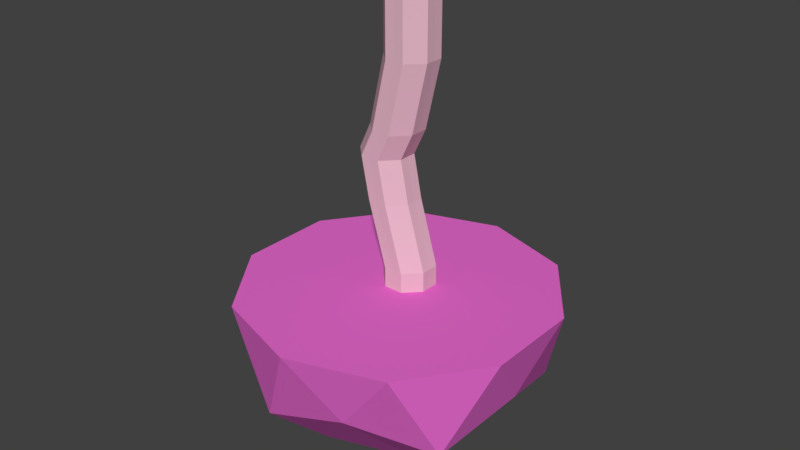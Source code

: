 # Source: bigmushrom.blend  (saved by Blender 2.77.0; exported with 4.5.12 LTS)
import bpy
from mathutils import Matrix  # noqa: F401  (used for matrix-valued properties, if any)

bpy.ops.wm.read_factory_settings(use_empty=True)
scene = bpy.context.scene
scene.name = 'Scene'

# ---- collections
col_collection_1 = bpy.data.collections.new('Collection 1'); scene.collection.children.link(col_collection_1)

# ---- materials (node trees are filled in below, after node groups)
mat_fantasyleg = bpy.data.materials.new('FantasyLeg')
mat_fantasyleg.alpha_threshold = 0.0
mat_fantasyleg.use_transparent_shadow = False
mat_fantasyleg.diffuse_color = (0.8, 0.4869, 0.5796, 1.0)
mat_fantasyleg.roughness = 0.5
mat_fantasyhead = bpy.data.materials.new('FantasyHead')
mat_fantasyhead.alpha_threshold = 0.0
mat_fantasyhead.use_transparent_shadow = False
mat_fantasyhead.diffuse_color = (0.8, 0.1463, 0.619, 1.0)
mat_fantasyhead.roughness = 0.5

# ---- material node trees

# ---- world
world_world = bpy.data.worlds.new('World'); scene.world = world_world
world_world.color = (0.05088, 0.05088, 0.05088)
world_world.use_sun_shadow = False
world_world.sun_shadow_jitter_overblur = 0.0
world_world.cycles.sampling_method = 'MANUAL'

# ---- meshes
me_cube_001 = bpy.data.meshes.new('Cube.001')
me_cube_001.from_pydata([(-0.7803, -0.7379, -1.756), (-0.4901, 0.734, -1.756), (-0.1999, 0.7379, -1.756), (-0.621, -0.734, -3.855), (0.2439, 6.432e-09, -1.756), (0.2478, -0.2902, -1.756), (-1.224, 6.432e-09, -1.756), (-1.228, 0.2902, -1.756), (-0.734, 6.432e-09, 2.353), (-0.734, 6.432e-09, 0.3534), (0.734, 6.432e-09, 2.353), (0.734, 6.432e-09, 0.3534), (-2.437e-08, 0.734, 2.353), (-2.437e-08, 0.734, 0.3534), (-2.437e-08, -0.734, 2.353), (-2.437e-08, -0.734, 0.3534), (-0.7379, 0.2902, 2.353), (0.7379, 0.2902, 0.3534), (-0.7379, 0.2902, 0.3534), (0.7379, 0.2902, 2.353), (-0.7379, -0.2902, 0.3534), (0.7379, -0.2902, 2.353), (-0.7379, -0.2902, 2.353), (0.7379, -0.2902, 0.3534), (-0.1445, 6.432e-09, -2.571), (0.2902, 0.7379, 2.353), (0.2902, -0.7379, 0.3534), (-0.5883, 0.7379, -2.571), (0.2902, 0.7379, 0.3534), (0.2902, -0.7379, 2.353), (-0.1405, 0.2902, -2.571), (-1.169, -0.7379, -2.571), (-0.2902, 0.7379, 0.3534), (-0.2902, -0.7379, 2.353), (-0.2902, 0.7379, 2.353), (-0.2902, -0.7379, 0.3534), (-1.616, -0.2902, -2.571), (-0.8785, 0.734, -2.571), (-0.4901, -0.734, -1.756), (-0.9112, -0.7379, -3.855), (-0.621, 0.734, -3.855), (-0.3308, 0.7379, -3.855), (0.2478, 0.2902, -1.756), (-1.228, -0.2902, -1.756), (0.1129, 6.432e-09, -3.855), (0.1169, -0.2902, -3.855), (-0.7803, 0.7379, -1.756), (-1.355, 6.432e-09, -3.855), (-1.359, 0.2902, -3.855), (-0.1999, -0.7379, -1.756), (-0.8785, -0.734, -2.571), (-0.1405, -0.2902, -2.571), (-1.616, 0.2902, -2.571), (-1.612, 6.432e-09, -2.571), (-1.169, 0.7379, -2.571), (-0.5883, -0.7379, -2.571), (0.6826, 6.432e-09, -6.549), (0.2388, 0.7379, -6.549), (0.6865, 0.2902, -6.549), (0.1169, 0.2902, -3.855), (-1.359, -0.2902, -3.855), (-0.3416, -0.7379, -6.549), (-0.7893, -0.2902, -6.549), (-0.9112, 0.7379, -3.855), (-0.0514, 0.734, -6.549), (-0.3308, -0.7379, -3.855), (-0.05478, 0.734, -5.806), (-0.7927, -0.2902, -5.806), (-0.345, -0.7379, -5.806), (0.6832, 0.2902, -5.806), (0.2354, 0.7379, -5.806), (0.6792, 6.432e-09, -5.806), (-0.05478, -0.734, -5.806), (0.6832, -0.2902, -5.806), (-0.7927, 0.2902, -5.806), (-0.7888, 6.432e-09, -5.806), (-0.345, 0.7379, -5.806), (0.2354, -0.7379, -5.806), (-0.0514, -0.734, -6.549), (0.6865, -0.2902, -6.549), (-0.7893, 0.2902, -6.549), (-0.7854, 6.432e-09, -6.549), (-0.3416, 0.7379, -6.549), (0.2388, -0.7379, -6.549), (-0.8385, -2.829, -10.73), (1.986, -1.911, -10.73), (1.205, -4.313, -8.401), (4.029, -0.4262, -8.401), (1.986, 1.059, -10.73), (-2.584, -0.4262, -10.73), (-3.365, -2.829, -8.401), (-0.8385, 1.976, -10.73), (-3.365, 1.976, -8.401), (1.205, 3.461, -8.401), (4.512, -1.911, -6.406), (4.512, 1.059, -6.406), (-0.05793, -5.231, -6.406), (2.766, -4.313, -6.406), (-4.628, -1.911, -6.406), (-2.882, -4.313, -6.406), (-2.882, 3.461, -6.406), (-4.628, 1.059, -6.406), (2.766, 3.461, -6.406), (-0.05793, 4.379, -6.406), (3.419, 2.1, -9.202), (-1.386, 3.661, -9.202), (-4.356, -0.4262, -9.202), (-1.386, -4.513, -9.202), (3.419, -2.952, -9.202), (-0.05793, -0.4262, -11.3)], [], [(35, 33, 22, 20), (18, 16, 34, 32), (19, 10, 11, 17), (22, 8, 9, 20), (29, 14, 15, 26), (34, 12, 13, 32), (28, 25, 19, 17), (18, 32, 46, 7), (8, 16, 18, 9), (23, 26, 49, 5), (11, 23, 5, 4), (32, 13, 1, 46), (35, 20, 43, 0), (10, 21, 23, 11), (13, 28, 2, 1), (28, 17, 42, 2), (20, 9, 6, 43), (9, 18, 7, 6), (12, 25, 28, 13), (23, 21, 29, 26), (15, 35, 0, 38), (26, 15, 38, 49), (17, 11, 4, 42), (14, 33, 35, 15), (1, 2, 27, 37), (0, 43, 36, 31), (49, 38, 50, 55), (6, 7, 52, 53), (7, 46, 54, 52), (38, 0, 31, 50), (4, 5, 51, 24), (5, 49, 55, 51), (42, 4, 24, 30), (43, 6, 53, 36), (46, 1, 37, 54), (2, 42, 30, 27), (37, 27, 41, 40), (24, 51, 45, 44), (55, 50, 3, 65), (52, 54, 63, 48), (31, 36, 60, 39), (53, 52, 48, 47), (30, 24, 44, 59), (51, 55, 65, 45), (50, 31, 39, 3), (36, 53, 47, 60), (54, 37, 40, 63), (27, 30, 59, 41), (45, 65, 77, 73), (41, 59, 69, 70), (47, 48, 74, 75), (60, 47, 75, 67), (40, 41, 70, 66), (63, 40, 66, 76), (39, 60, 67, 68), (44, 45, 73, 71), (3, 39, 68, 72), (65, 3, 72, 77), (59, 44, 71, 69), (48, 63, 76, 74), (70, 69, 58, 57), (77, 72, 78, 83), (74, 76, 82, 80), (66, 70, 57, 64), (68, 67, 62, 61), (75, 74, 80, 81), (73, 77, 83, 79), (67, 75, 81, 62), (72, 68, 61, 78), (71, 73, 79, 56), (76, 66, 64, 82), (69, 71, 56, 58), (93, 105, 103), (102, 93, 103), (92, 106, 101), (100, 92, 101), (90, 107, 99), (98, 90, 99), (86, 108, 97), (96, 86, 97), (87, 104, 95), (94, 87, 95), (91, 105, 93), (88, 91, 93), (88, 93, 104), (89, 106, 92), (91, 89, 92), (91, 92, 105), (84, 107, 90), (89, 84, 90), (89, 90, 106), (85, 109, 88), (87, 85, 88), (87, 88, 104), (85, 108, 86), (84, 85, 86), (84, 86, 107), (104, 102, 95), (105, 100, 103), (106, 98, 101), (107, 96, 99), (108, 94, 97), (104, 93, 102), (105, 92, 100), (106, 90, 98), (107, 86, 96), (108, 87, 94), (109, 91, 88), (109, 89, 91), (109, 84, 89), (108, 85, 87), (109, 85, 84), (95, 102, 103, 100, 101, 98, 99, 96, 97, 94)])
me_cube_001.polygons.foreach_set('material_index', [0, 0, 0, 0, 0, 0, 0, 0, 0, 0, 0, 0, 0, 0, 0, 0, 0, 0, 0, 0, 0, 0, 0, 0, 0, 0, 0, 0, 0, 0, 0, 0, 0, 0, 0, 0, 0, 0, 0, 0, 0, 0, 0, 0, 0, 0, 0, 0, 0, 0, 0, 0, 0, 0, 0, 0, 0, 0, 0, 0, 0, 0, 0, 0, 0, 0, 0, 0, 0, 0, 0, 0, 1, 1, 1, 1, 1, 1, 1, 1, 1, 1, 1, 1, 1, 1, 1, 1, 1, 1, 1, 1, 1, 1, 1, 1, 1, 1, 1, 1, 1, 1, 1, 1, 1, 1, 1, 1, 1, 1, 1, 1, 1])
me_cube_001.materials.append(mat_fantasyleg)
me_cube_001.materials.append(mat_fantasyhead)
me_cube_001.use_remesh_preserve_volume = False
me_cube_001.use_remesh_preserve_attributes = False
me_cube_001.use_mirror_vertex_groups = False
me_cube_001.update()

# ---- objects
ob_cube = bpy.data.objects.new('Cube', me_cube_001)

# ---- transforms, parenting, visibility, modifiers, constraints
ob_cube.location = (0.0, 0.0, 0.0)
ob_cube.lineart.crease_threshold = 0.0

# ---- collection membership
col_collection_1.objects.link(ob_cube)

# ---- scene / render settings (as saved in the file)
scene.frame_start = 1; scene.frame_end = 250; scene.frame_set(1)
scene.render.engine = 'BLENDER_EEVEE_NEXT'
scene.render.resolution_percentage = 50
scene.render.dither_intensity = 0.0
scene.cycles.use_denoising = False
scene.cycles.samples = 128
scene.cycles.sampling_pattern = 'TABULATED_SOBOL'
scene.cycles.light_sampling_threshold = 0.0
scene.cycles.use_adaptive_sampling = False
scene.cycles.use_light_tree = False
scene.cycles.blur_glossy = 0.0
scene.cycles.sample_clamp_indirect = 0.0
scene.view_settings.view_transform = 'Standard'
bpy.context.view_layer.update()

# ---- added for rendering (the .blend has no active camera and no usable light): camera, sun
cam_auto = bpy.data.cameras.new('AutoCamera')
cam_auto.lens = 50.0
cam_auto.sensor_width = 36.0
cam_auto.clip_end = 1000.0
ob_auto_camera = bpy.data.objects.new('AutoCamera', cam_auto)
scene.collection.objects.link(ob_auto_camera)
ob_auto_camera.location = (17.5528, -21.559, 9.6153)
ob_auto_camera.rotation_euler = (1.09748, -7.21219e-08, 0.694738)
scene.camera = ob_auto_camera
light_auto_sun = bpy.data.lights.new('AutoSun', 'SUN')
light_auto_sun.energy = 3.0
light_auto_sun.angle = 0.0523599
ob_auto_sun = bpy.data.objects.new('AutoSun', light_auto_sun)
scene.collection.objects.link(ob_auto_sun)
ob_auto_sun.rotation_euler = (0.872665, 0.174533, 0.523599)
bpy.context.view_layer.update()
